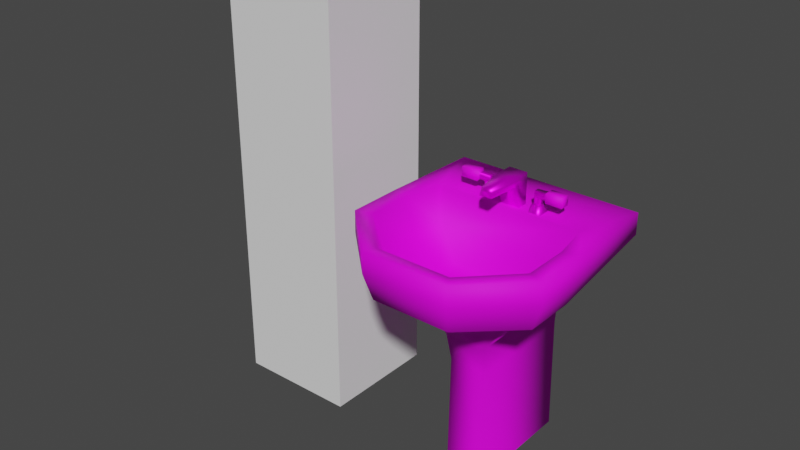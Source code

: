 # Source: sink.blend  (saved by Blender 3.2.14; exported with 4.5.12 LTS)
import bpy
from mathutils import Matrix  # noqa: F401  (used for matrix-valued properties, if any)

bpy.ops.wm.read_factory_settings(use_empty=True)
scene = bpy.context.scene
scene.name = 'Scene'

# ---- collections
col_collection = bpy.data.collections.new('Collection'); scene.collection.children.link(col_collection)

# ---- images (referenced by path relative to the original .blend; pixels are not part of the script)
import os
ASSET_DIR = os.environ.get("B2B_ASSET_DIR", "")  # directory of the original .blend (textures are referenced by path, not embedded)
HERE = os.path.dirname(os.path.abspath(__file__))  # packed textures are extracted next to this script under _unpacked/

def load_image(name, relpath, width, height, colorspace="sRGB"):
    """Load a texture the original file referenced (path relative to the .blend, or extracted next to this script)."""
    p = next((c for c in (os.path.join(HERE, relpath), os.path.join(ASSET_DIR, relpath)) if relpath and os.path.exists(c)), "")
    if p:
        img = bpy.data.images.load(p, check_existing=True)
        img.name = name
    else:  # same state as the original file: an image datablock whose file is absent (Cycles renders it pink)
        img = bpy.data.images.new(name, width, height)
        img.source = "FILE"
        img.filepath = "//" + (relpath or name)
    img.colorspace_settings.name = colorspace
    return img
img_sink_uv_map_psd = load_image('sink_uv_map.psd', 'sink_uv_map.psd', 1024, 1024, 'sRGB')

# ---- materials (node trees are filled in below, after node groups)
mat_sink_ceramic = bpy.data.materials.new('Sink-Ceramic')
mat_sink_ceramic.use_transparent_shadow = False
mat_sink_metal = bpy.data.materials.new('Sink-Metal')
mat_sink_metal.use_transparent_shadow = False

# ---- material node trees
mat_sink_ceramic.use_nodes = True; mat_sink_ceramic.node_tree.nodes.clear()
_N = mat_sink_ceramic.node_tree.nodes; _L = mat_sink_ceramic.node_tree.links
n0 = _N.new('ShaderNodeBsdfPrincipled'); n0.name = 'Principled BSDF'; n0.location = (10, 300)
n0.distribution = 'GGX'
n0.subsurface_method = 'RANDOM_WALK_SKIN'
n0.inputs[2].default_value = 0.6818
n0.inputs[3].default_value = 1.45
n0.inputs[13].default_value = 0.2318
n0.inputs[27].default_value = (0.0, 0.0, 0.0, 1.0)
n0.inputs[28].default_value = 1.0
n1 = _N.new('ShaderNodeOutputMaterial'); n1.name = 'Material Output'; n1.location = (300, 300)
n2 = _N.new('ShaderNodeTexImage'); n2.name = 'Image Texture'; n2.location = (-345, 210)
n2.image = img_sink_uv_map_psd
_L.new(n0.outputs[0], n1.inputs[0])
_L.new(n2.outputs[0], n0.inputs[0])
n1.is_active_output = True
mat_sink_metal.use_nodes = True; mat_sink_metal.node_tree.nodes.clear()
_N = mat_sink_metal.node_tree.nodes; _L = mat_sink_metal.node_tree.links
n0 = _N.new('ShaderNodeBsdfPrincipled'); n0.name = 'Principled BSDF'; n0.location = (10, 300)
n0.distribution = 'GGX'
n0.subsurface_method = 'RANDOM_WALK_SKIN'
n0.inputs[1].default_value = 0.6409
n0.inputs[2].default_value = 0.3409
n0.inputs[3].default_value = 1.45
n0.inputs[13].default_value = 0.2364
n0.inputs[27].default_value = (0.0, 0.0, 0.0, 1.0)
n0.inputs[28].default_value = 1.0
n1 = _N.new('ShaderNodeOutputMaterial'); n1.name = 'Material Output'; n1.location = (300, 300)
n2 = _N.new('ShaderNodeTexImage'); n2.name = 'Image Texture'; n2.location = (-335, 178)
n2.image = img_sink_uv_map_psd
_L.new(n0.outputs[0], n1.inputs[0])
_L.new(n2.outputs[0], n0.inputs[0])
n1.is_active_output = True

# ---- world
world_world = bpy.data.worlds.new('World'); scene.world = world_world
world_world.use_nodes = True; world_world.node_tree.nodes.clear()
_N = world_world.node_tree.nodes; _L = world_world.node_tree.links
n0 = _N.new('ShaderNodeOutputWorld'); n0.name = 'World Output'; n0.location = (300, 300)
n1 = _N.new('ShaderNodeBackground'); n1.name = 'Background'; n1.location = (10, 300)
n1.inputs[0].default_value = (0.05088, 0.05088, 0.05088, 1.0)
_L.new(n1.outputs[0], n0.inputs[0])
n0.is_active_output = True
world_world.color = (0.05088, 0.05088, 0.05088)
world_world.use_sun_shadow = False
world_world.sun_shadow_jitter_overblur = 0.0

# ---- meshes
me_cube_001 = bpy.data.meshes.new('Cube.001')
me_cube_001.from_pydata([(-0.08402, -0.236, -0.002652), (-0.08402, 0.2203, -0.002652), (0.08402, -0.236, -0.002652), (0.08402, 0.2203, -0.002652), (-0.0763, -0.236, 0.4689), (-0.0763, 0.2203, 0.4689), (0.0763, 0.2203, 0.4689), (0.0763, -0.236, 0.4689), (-0.08163, -0.2617, 0.5851), (-0.08431, 0.2203, 0.5851), (0.08163, -0.2617, 0.5851), (0.08431, 0.2203, 0.5851), (-0.1265, -0.3233, 0.7321), (-0.1861, -0.2721, 0.7321), (-0.1861, -0.1122, 0.7321), (-0.1356, 0.2203, 0.7321), (0.1861, -0.2721, 0.7321), (0.1265, -0.3233, 0.7321), (0.1356, 0.2203, 0.7321), (0.1861, -0.1122, 0.7321), (-0.1574, -0.5719, 0.8425), (-0.3544, -0.3878, 0.8425), (-0.3544, -0.1888, 0.8425), (-0.3056, 0.2203, 0.8425), (0.3544, -0.3878, 0.8425), (0.1574, -0.5719, 0.8425), (0.3056, 0.2203, 0.8425), (0.3544, -0.1888, 0.8425), (-0.0768, -0.3511, 0.7892), (-0.1677, -0.2851, 0.7892), (-0.1677, -0.1917, 0.7892), (-0.1532, -0.1214, 0.7892), (0.1677, -0.2851, 0.7892), (0.0768, -0.3511, 0.7892), (0.1532, -0.1214, 0.7892), (0.1677, -0.1917, 0.7892), (-0.1738, -0.6055, 0.9482), (-0.3914, -0.3968, 0.9482), (-0.3914, -0.1771, 0.9482), (-0.377, 0.2203, 0.9482), (0.3914, -0.3968, 0.9482), (0.1738, -0.6055, 0.9482), (0.377, 0.2203, 0.9482), (0.3914, -0.1771, 0.9482), (-0.1288, -0.5166, 0.8998), (-0.2811, -0.3682, 0.8998), (-0.2811, -0.2096, 0.8998), (-0.2569, -0.07632, 0.8998), (0.2811, -0.3682, 0.8998), (0.1288, -0.5166, 0.8998), (0.2569, -0.07632, 0.8998), (0.2811, -0.2096, 0.8998), (-0.1738, -0.6055, 1.035), (-0.3914, -0.3968, 1.035), (-0.3914, -0.1771, 1.035), (-0.377, 0.2203, 1.035), (0.3914, -0.3968, 1.035), (0.1738, -0.6055, 1.035), (0.377, 0.2203, 1.035), (0.3914, -0.1771, 1.035), (-0.1492, -0.5575, 1.035), (-0.3258, -0.3772, 1.035), (-0.3258, -0.1934, 1.035), (-0.2977, -0.03586, 1.035), (0.3258, -0.3772, 1.035), (0.1492, -0.5575, 1.035), (0.2977, -0.03586, 1.035), (0.3258, -0.1934, 1.035), (0.08639, -0.01711, 1.065), (0.08639, 0.02053, 1.065), (0.07976, -0.02373, 1.028), (0.07976, 0.02715, 1.028), (0.124, -0.01711, 1.065), (0.124, 0.02053, 1.065), (0.1306, -0.02373, 1.028), (0.1306, 0.02715, 1.028), (0.09394, -0.009549, 1.095), (0.09394, 0.01297, 1.095), (0.09394, -0.009549, 1.054), (0.09394, 0.01297, 1.054), (0.1165, -0.009549, 1.095), (0.1165, 0.01297, 1.095), (0.1165, -0.009549, 1.054), (0.1165, 0.01297, 1.054), (0.09401, -0.009549, 1.095), (0.09401, 0.01297, 1.095), (0.1385, -0.01092, 1.093), (0.1385, 0.01434, 1.093), (0.09401, -0.009549, 1.117), (0.09401, 0.01297, 1.117), (0.1385, -0.01092, 1.118), (0.1385, 0.01434, 1.118), (0.1452, -0.01777, 1.086), (0.1452, 0.02119, 1.086), (0.1452, -0.01777, 1.125), (0.1452, 0.02119, 1.125), (0.2111, -0.01777, 1.086), (0.2111, 0.02119, 1.086), (0.2111, -0.01777, 1.125), (0.2111, 0.02119, 1.125), (-0.08639, -0.01711, 1.065), (-0.08639, 0.02053, 1.065), (-0.07976, -0.02373, 1.028), (-0.07976, 0.02715, 1.028), (-0.124, -0.01711, 1.065), (-0.124, 0.02053, 1.065), (-0.1306, -0.02373, 1.028), (-0.1306, 0.02715, 1.028), (-0.09394, -0.009549, 1.095), (-0.09394, 0.01297, 1.095), (-0.09394, -0.009549, 1.054), (-0.09394, 0.01297, 1.054), (-0.1165, -0.009549, 1.095), (-0.1165, 0.01297, 1.095), (-0.1165, -0.009549, 1.054), (-0.1165, 0.01297, 1.054), (-0.09401, -0.009549, 1.095), (-0.09401, 0.01297, 1.095), (-0.1385, -0.01092, 1.093), (-0.1385, 0.01434, 1.093), (-0.09401, -0.009549, 1.117), (-0.09401, 0.01297, 1.117), (-0.1385, -0.01092, 1.118), (-0.1385, 0.01434, 1.118), (-0.1452, -0.01777, 1.086), (-0.1452, 0.02119, 1.086), (-0.1452, -0.01777, 1.125), (-0.1452, 0.02119, 1.125), (-0.2111, -0.01777, 1.086), (-0.2111, 0.02119, 1.086), (-0.2111, -0.01777, 1.125), (-0.2111, 0.02119, 1.125), (-0.03754, -0.01533, 1.031), (-0.03754, -0.04923, 1.125), (-0.03754, 0.02691, 1.031), (-0.03754, 0.02691, 1.125), (0.03754, -0.01533, 1.031), (0.03754, -0.04923, 1.125), (0.03754, 0.02691, 1.031), (0.03754, 0.02691, 1.125), (-0.03754, -0.04923, 1.158), (-0.03754, 0.02691, 1.158), (0.03754, 0.02691, 1.158), (0.03754, -0.04923, 1.158), (0.02112, -0.1625, 1.119), (-0.02112, -0.1625, 1.119), (0.02112, -0.1625, 1.152), (-0.02112, -0.1625, 1.152), (-0.009705, -0.143, 0.7863), (-0.03786, -0.1627, 0.7863), (-0.04384, -0.1965, 0.7863), (-0.02414, -0.2247, 0.7863), (0.009705, -0.2307, 0.7863), (0.03786, -0.211, 0.7863), (0.04384, -0.1771, 0.7863), (0.02414, -0.149, 0.7863), (-0.009705, -0.143, 0.793), (-0.03786, -0.1627, 0.793), (-0.04384, -0.1965, 0.793), (-0.02414, -0.2247, 0.793), (0.009705, -0.2307, 0.793), (0.03786, -0.211, 0.793), (0.04384, -0.1771, 0.793), (0.02414, -0.149, 0.793), (7.212e-10, -0.1868, 0.793)], [], [(11, 19, 16, 10), (8, 13, 14, 9), (9, 15, 18, 11), (2, 7, 4, 0), (3, 6, 7, 2), (1, 5, 6, 3), (0, 4, 5, 1), (12, 13, 8), (14, 15, 9), (16, 17, 10), (18, 19, 11), (10, 17, 12, 8), (7, 10, 8, 4), (4, 8, 9, 5), (5, 9, 11, 6), (6, 11, 10, 7), (18, 15, 23, 26), (19, 18, 26, 27), (16, 19, 27, 24), (13, 12, 20, 21), (21, 20, 36, 37), (26, 23, 39, 42), (35, 32, 48, 51), (24, 27, 43, 40), (29, 30, 46, 45), (22, 21, 37, 38), (33, 28, 44, 49), (20, 25, 41, 36), (15, 14, 22, 23), (12, 17, 25, 20), (28, 33, 32, 29), (29, 32, 35, 30), (17, 16, 24, 25), (14, 13, 21, 22), (30, 35, 34, 31), (51, 48, 64, 67), (38, 37, 53, 54), (36, 41, 57, 52), (46, 62, 61, 45), (43, 42, 58, 59), (41, 40, 56, 57), (31, 34, 50, 47), (28, 29, 45, 44), (23, 22, 38, 39), (30, 31, 47, 46), (25, 24, 40, 41), (32, 33, 49, 48), (27, 26, 42, 43), (34, 35, 51, 50), (60, 61, 53, 52), (62, 63, 55, 54), (64, 65, 57, 56), (66, 67, 59, 58), (65, 60, 52, 57), (61, 62, 54, 53), (67, 64, 56, 59), (63, 66, 58, 55), (40, 43, 59, 56), (45, 61, 60, 44), (37, 36, 52, 53), (51, 67, 66, 50), (39, 38, 54, 55), (39, 55, 58, 42), (47, 50, 66, 63), (44, 60, 65, 49), (47, 63, 62, 46), (49, 65, 64, 48), (68, 69, 71, 70), (74, 75, 73, 72), (72, 73, 69, 68), (70, 74, 72, 68), (75, 71, 69, 73), (76, 77, 79, 78), (82, 83, 81, 80), (78, 82, 80, 76), (83, 79, 77, 81), (84, 85, 87, 86), (87, 91, 95, 93), (90, 91, 89, 88), (88, 89, 85, 84), (86, 90, 88, 84), (91, 87, 85, 89), (93, 95, 99, 97), (86, 87, 93, 92), (91, 90, 94, 95), (90, 86, 92, 94), (96, 97, 99, 98), (92, 93, 97, 96), (95, 94, 98, 99), (94, 92, 96, 98), (100, 101, 103, 102), (106, 107, 105, 104), (104, 105, 101, 100), (102, 106, 104, 100), (107, 103, 101, 105), (108, 109, 111, 110), (114, 115, 113, 112), (110, 114, 112, 108), (115, 111, 109, 113), (116, 117, 119, 118), (119, 123, 127, 125), (122, 123, 121, 120), (120, 121, 117, 116), (118, 122, 120, 116), (123, 119, 117, 121), (125, 127, 131, 129), (118, 119, 125, 124), (123, 122, 126, 127), (122, 118, 124, 126), (128, 129, 131, 130), (124, 125, 129, 128), (127, 126, 130, 131), (126, 124, 128, 130), (132, 133, 135, 134), (134, 135, 139, 138), (138, 139, 137, 136), (136, 137, 133, 132), (139, 135, 141, 142), (142, 141, 140, 143), (137, 139, 142, 143), (135, 133, 140, 141), (137, 143, 146, 144), (145, 144, 146, 147), (140, 133, 145, 147), (143, 140, 147, 146), (133, 137, 144, 145), (148, 155, 163, 156), (154, 153, 161, 162), (152, 151, 159, 160), (150, 149, 157, 158), (155, 154, 162, 163), (153, 152, 160, 161), (151, 150, 158, 159), (149, 148, 156, 157), (156, 163, 164, 157), (163, 162, 161, 164), (157, 164, 159, 158), (164, 161, 160, 159)])
me_cube_001.polygons.foreach_set('use_smooth', [True] * 138)
me_cube_001.polygons.foreach_set('material_index', [0, 0, 0, 0, 0, 0, 0, 0, 0, 0, 0, 0, 0, 0, 0, 0, 0, 0, 0, 0, 0, 0, 0, 0, 0, 0, 0, 0, 0, 0, 0, 0, 0, 0, 0, 0, 0, 0, 0, 0, 0, 0, 0, 0, 0, 0, 0, 0, 0, 0, 0, 0, 0, 0, 0, 0, 0, 0, 0, 0, 0, 0, 0, 0, 0, 0, 0, 1, 1, 1, 1, 1, 1, 1, 1, 1, 1, 0, 1, 1, 1, 1, 0, 0, 0, 0, 0, 0, 0, 0, 1, 1, 1, 1, 1, 1, 1, 1, 1, 1, 0, 1, 1, 1, 1, 0, 0, 0, 0, 0, 0, 0, 0, 1, 1, 1, 1, 1, 1, 1, 1, 1, 1, 1, 1, 0, 1, 1, 1, 1, 1, 1, 1, 1, 1, 1, 1, 1])
_uv = me_cube_001.uv_layers.new(name='UVMap')
_uv.uv.foreach_set('vector', [0.4422, 0.2595, 0.572, 0.3297, 0.6345, 0.3299, 0.6307, 0.2594, 0.6307, 0.2594, 0.6345, 0.3299, 0.572, 0.3297, 0.4422, 0.2595, 0.2885, 0.2094, 0.3308, 0.1947, 0.3308, 0.2727, 0.2885, 0.2579, 0.3214, 0.168, 0.1371, 0.165, 0.1371, 0.1053, 0.3214, 0.1023, 0.4422, 0.02956, 0.4422, 0.2139, 0.6206, 0.2139, 0.6206, 0.02956, 0.1193, 0.2095, 0.255, 0.2117, 0.255, 0.2556, 0.1193, 0.2579, 0.6206, 0.02956, 0.6206, 0.2139, 0.4422, 0.2139, 0.4422, 0.02956, 0.02826, 0.08573, 0.03765, 0.05649, 0.09059, 0.1033, 0.572, 0.3297, 0.4409, 0.3203, 0.4422, 0.2595, 0.03765, 0.2139, 0.02826, 0.1846, 0.09059, 0.1671, 0.4409, 0.3203, 0.572, 0.3297, 0.4422, 0.2595, 0.09059, 0.1671, 0.02826, 0.1846, 0.02826, 0.08573, 0.09059, 0.1033, 0.1371, 0.165, 0.09059, 0.1671, 0.09059, 0.1033, 0.1371, 0.1053, 0.6206, 0.2139, 0.6307, 0.2594, 0.4422, 0.2595, 0.4422, 0.2139, 0.255, 0.2117, 0.2885, 0.2094, 0.2885, 0.2579, 0.255, 0.2556, 0.4422, 0.2139, 0.4422, 0.2595, 0.6307, 0.2594, 0.6206, 0.2139, 0.3308, 0.2727, 0.3308, 0.1947, 0.3625, 0.1457, 0.3626, 0.3216, 0.7659, 0.8184, 0.6342, 0.8095, 0.6389, 0.889, 0.7993, 0.8953, 0.8289, 0.8159, 0.7659, 0.8184, 0.7993, 0.8953, 0.8767, 0.8935, 0.818, 0.5215, 0.8029, 0.5525, 0.6993, 0.553, 0.7388, 0.4572, 0.7388, 0.4572, 0.6993, 0.553, 0.6588, 0.5439, 0.6981, 0.4327, 0.3626, 0.3216, 0.3625, 0.1457, 0.3929, 0.1252, 0.3929, 0.3422, 0.402, 0.6326, 0.401, 0.5819, 0.4759, 0.5578, 0.4767, 0.6511, 0.8767, 0.8935, 0.7993, 0.8953, 0.7951, 0.9388, 0.8811, 0.9376, 0.2301, 0.582, 0.2324, 0.6316, 0.1539, 0.6454, 0.1558, 0.5517, 0.7994, 0.8953, 0.8768, 0.8936, 0.8811, 0.9376, 0.7951, 0.9388, 0.3562, 0.5487, 0.2752, 0.5492, 0.2435, 0.4675, 0.3893, 0.4674, 0.6993, 0.553, 0.6958, 0.6596, 0.6563, 0.668, 0.6588, 0.5439, 0.6343, 0.8094, 0.7661, 0.8184, 0.7994, 0.8953, 0.6389, 0.8889, 0.8029, 0.5525, 0.8043, 0.6623, 0.6958, 0.6596, 0.6993, 0.553, 0.2752, 0.5492, 0.3562, 0.5487, 0.401, 0.5819, 0.2301, 0.582, 0.2301, 0.582, 0.401, 0.5819, 0.402, 0.6326, 0.2324, 0.6316, 0.8043, 0.6623, 0.818, 0.695, 0.7329, 0.7563, 0.6958, 0.6596, 0.7661, 0.8184, 0.829, 0.8159, 0.8768, 0.8936, 0.7994, 0.8953, 0.2324, 0.6316, 0.402, 0.6326, 0.3823, 0.6649, 0.2492, 0.6651, 0.4767, 0.6511, 0.4759, 0.5578, 0.5441, 0.5419, 0.548, 0.6683, 0.7951, 0.9388, 0.8811, 0.9376, 0.8815, 0.9717, 0.7954, 0.9728, 0.6588, 0.5439, 0.6563, 0.668, 0.6234, 0.6733, 0.625, 0.5382, 0.1539, 0.6454, 0.08262, 0.6687, 0.08051, 0.5368, 0.1558, 0.5517, 0.7951, 0.9388, 0.6398, 0.9388, 0.6398, 0.9729, 0.7953, 0.9729, 0.6563, 0.668, 0.6915, 0.7787, 0.6582, 0.7888, 0.6234, 0.6733, 0.2492, 0.6651, 0.3823, 0.6649, 0.457, 0.7251, 0.1807, 0.7243, 0.2752, 0.5492, 0.2301, 0.582, 0.1558, 0.5517, 0.2435, 0.4675, 0.6389, 0.8889, 0.7994, 0.8953, 0.7951, 0.9388, 0.6399, 0.9388, 0.2324, 0.6316, 0.2492, 0.6651, 0.1807, 0.7243, 0.1539, 0.6454, 0.6958, 0.6596, 0.7329, 0.7563, 0.6915, 0.7787, 0.6563, 0.668, 0.401, 0.5819, 0.3562, 0.5487, 0.3893, 0.4674, 0.4759, 0.5578, 0.7993, 0.8953, 0.6389, 0.889, 0.6398, 0.9388, 0.7951, 0.9388, 0.3823, 0.6649, 0.402, 0.6326, 0.4767, 0.6511, 0.457, 0.7251, 0.2049, 0.4022, 0.07487, 0.5349, 0.0266, 0.5205, 0.1868, 0.3668, 0.07487, 0.6703, 0.09553, 0.7863, 0.03719, 0.9749, 0.0266, 0.6823, 0.5547, 0.5349, 0.4247, 0.4022, 0.4427, 0.3668, 0.603, 0.5205, 0.534, 0.7863, 0.5547, 0.6703, 0.603, 0.6823, 0.5924, 0.9749, 0.4247, 0.4022, 0.2049, 0.4022, 0.1868, 0.3668, 0.4427, 0.3668, 0.07487, 0.5349, 0.07487, 0.6703, 0.0266, 0.6823, 0.0266, 0.5205, 0.5547, 0.6703, 0.5547, 0.5349, 0.603, 0.5205, 0.603, 0.6823, 0.09553, 0.7863, 0.534, 0.7863, 0.5924, 0.9749, 0.03719, 0.9749, 0.8811, 0.9376, 0.7951, 0.9388, 0.7953, 0.9729, 0.8815, 0.9717, 0.1558, 0.5517, 0.08051, 0.5368, 0.2099, 0.4076, 0.2435, 0.4675, 0.6981, 0.4327, 0.6588, 0.5439, 0.625, 0.5382, 0.6635, 0.4208, 0.4767, 0.6511, 0.548, 0.6683, 0.526, 0.7813, 0.457, 0.7251, 0.6399, 0.9388, 0.7951, 0.9388, 0.7954, 0.9728, 0.6399, 0.9728, 0.3929, 0.1252, 0.418, 0.1252, 0.418, 0.3422, 0.3929, 0.3422, 0.1807, 0.7243, 0.457, 0.7251, 0.526, 0.7813, 0.101, 0.7802, 0.2435, 0.4675, 0.2099, 0.4076, 0.422, 0.4099, 0.3893, 0.4674, 0.1807, 0.7243, 0.101, 0.7802, 0.08262, 0.6687, 0.1539, 0.6454, 0.3893, 0.4674, 0.422, 0.4099, 0.5441, 0.5419, 0.4759, 0.5578, 0.7873, 0.2594, 0.8324, 0.2594, 0.8324, 0.2933, 0.7873, 0.2933, 0.7423, 0.2933, 0.6972, 0.2933, 0.6972, 0.2594, 0.7423, 0.2594, 0.919, 0.04532, 0.8857, 0.04532, 0.8857, 0.01201, 0.919, 0.01201, 0.7873, 0.2933, 0.7423, 0.2933, 0.7423, 0.2594, 0.7873, 0.2594, 0.6972, 0.2933, 0.6522, 0.2933, 0.6522, 0.2594, 0.6972, 0.2594, 0.944, 0.6198, 0.944, 0.5999, 0.9804, 0.5999, 0.9804, 0.6198, 0.9804, 0.6398, 0.9804, 0.6597, 0.944, 0.6597, 0.944, 0.6398, 0.9804, 0.6198, 0.9804, 0.6398, 0.944, 0.6398, 0.944, 0.6198, 0.9804, 0.6597, 0.9804, 0.6796, 0.944, 0.6796, 0.944, 0.6597, 0.9808, 0.7517, 0.9808, 0.7714, 0.9414, 0.7714, 0.9414, 0.7517, 0.6509, 0.153, 0.695, 0.153, 0.695, 0.1652, 0.6509, 0.1652, 0.9414, 0.7319, 0.9414, 0.7122, 0.9808, 0.7122, 0.9808, 0.7319, 0.9314, 0.7112, 0.9114, 0.7112, 0.9114, 0.6913, 0.9314, 0.6913, 0.9414, 0.7517, 0.9414, 0.7319, 0.9808, 0.7319, 0.9808, 0.7517, 0.9414, 0.7122, 0.9414, 0.6925, 0.9808, 0.6925, 0.9808, 0.7122, 0.6509, 0.1652, 0.695, 0.1652, 0.695, 0.2329, 0.6509, 0.2329, 0.7832, 0.153, 0.8273, 0.153, 0.8273, 0.1652, 0.7832, 0.1652, 0.695, 0.153, 0.7391, 0.153, 0.7391, 0.1652, 0.695, 0.1652, 0.7391, 0.153, 0.7832, 0.153, 0.7832, 0.1652, 0.7391, 0.1652, 0.9813, 0.0132, 0.9813, 0.04769, 0.9468, 0.04769, 0.9468, 0.0132, 0.7832, 0.1652, 0.8273, 0.1652, 0.8273, 0.2329, 0.7832, 0.2329, 0.695, 0.1652, 0.7391, 0.1652, 0.7391, 0.2329, 0.695, 0.2329, 0.7391, 0.1652, 0.7832, 0.1652, 0.7832, 0.2329, 0.7391, 0.2329, 0.7873, 0.2594, 0.8324, 0.2594, 0.8324, 0.2933, 0.7873, 0.2933, 0.7423, 0.2933, 0.6972, 0.2933, 0.6972, 0.2594, 0.7423, 0.2594, 0.8857, 0.01201, 0.919, 0.01201, 0.919, 0.04532, 0.8857, 0.04532, 0.7873, 0.2933, 0.7423, 0.2933, 0.7423, 0.2594, 0.7873, 0.2594, 0.6972, 0.2933, 0.6522, 0.2933, 0.6522, 0.2594, 0.6972, 0.2594, 0.944, 0.6198, 0.944, 0.5999, 0.9804, 0.5999, 0.9804, 0.6198, 0.9804, 0.6398, 0.9804, 0.6597, 0.944, 0.6597, 0.944, 0.6398, 0.9804, 0.6198, 0.9804, 0.6398, 0.944, 0.6398, 0.944, 0.6198, 0.9804, 0.6597, 0.9804, 0.6796, 0.944, 0.6796, 0.944, 0.6597, 0.9811, 0.7522, 0.9811, 0.7721, 0.9416, 0.7721, 0.9416, 0.7522, 0.6506, 0.1528, 0.6948, 0.1528, 0.6948, 0.165, 0.6506, 0.165, 0.9416, 0.7322, 0.9416, 0.7123, 0.9811, 0.7123, 0.9811, 0.7322, 0.9314, 0.6913, 0.9314, 0.7112, 0.9114, 0.7112, 0.9114, 0.6913, 0.9416, 0.7522, 0.9416, 0.7322, 0.9811, 0.7322, 0.9811, 0.7522, 0.9416, 0.7123, 0.9416, 0.6924, 0.9811, 0.6924, 0.9811, 0.7123, 0.6506, 0.165, 0.6948, 0.165, 0.6948, 0.2329, 0.6506, 0.2329, 0.7831, 0.1528, 0.8273, 0.1528, 0.8273, 0.165, 0.7831, 0.165, 0.6948, 0.1528, 0.739, 0.1528, 0.739, 0.165, 0.6948, 0.165, 0.739, 0.1528, 0.7831, 0.1528, 0.7831, 0.165, 0.739, 0.165, 0.9813, 0.0132, 0.9813, 0.04769, 0.9468, 0.04769, 0.9468, 0.0132, 0.7831, 0.165, 0.8273, 0.165, 0.8273, 0.2329, 0.7831, 0.2329, 0.6948, 0.165, 0.739, 0.165, 0.739, 0.2329, 0.6948, 0.2329, 0.739, 0.165, 0.7831, 0.165, 0.7831, 0.2329, 0.739, 0.2329, 0.8655, 0.4399, 0.9492, 0.47, 0.9492, 0.4025, 0.8655, 0.4025, 0.6408, 0.05796, 0.7245, 0.05796, 0.7245, 0.1244, 0.6408, 0.1244, 0.8655, 0.4025, 0.9492, 0.4025, 0.9492, 0.47, 0.8655, 0.4399, 0.9336, 0.4929, 0.9336, 0.5818, 0.8672, 0.5818, 0.8672, 0.4929, 0.7245, 0.1244, 0.7245, 0.05796, 0.7535, 0.05796, 0.7535, 0.1244, 0.7535, 0.1244, 0.7535, 0.05796, 0.8209, 0.05796, 0.8209, 0.1244, 0.9492, 0.47, 0.9492, 0.4025, 0.9782, 0.4025, 0.9782, 0.47, 0.9492, 0.4025, 0.9492, 0.47, 0.9782, 0.47, 0.9782, 0.4025, 0.9492, 0.47, 0.9782, 0.47, 0.9729, 0.5713, 0.9439, 0.5713, 0.9504, 0.07249, 0.9504, 0.1099, 0.9213, 0.1099, 0.9213, 0.07249, 0.9782, 0.47, 0.9492, 0.47, 0.9439, 0.5713, 0.9729, 0.5713, 0.8209, 0.1244, 0.8209, 0.05796, 0.9213, 0.07249, 0.9213, 0.1099, 0.947, 0.1342, 0.947, 0.2007, 0.8466, 0.1861, 0.8466, 0.1487, 0.9554, 0.3473, 0.9131, 0.3663, 0.9124, 0.3568, 0.9483, 0.3411, 0.8697, 0.3498, 0.8507, 0.3074, 0.8601, 0.3067, 0.8759, 0.3426, 0.8672, 0.264, 0.9096, 0.245, 0.9102, 0.2545, 0.8744, 0.2702, 0.9529, 0.2615, 0.9719, 0.3039, 0.9625, 0.3046, 0.9467, 0.2687, 0.9131, 0.3663, 0.8697, 0.3498, 0.8759, 0.3426, 0.9124, 0.3568, 0.8507, 0.3074, 0.8672, 0.264, 0.8744, 0.2702, 0.8601, 0.3067, 0.9096, 0.245, 0.9529, 0.2615, 0.9467, 0.2687, 0.9102, 0.2545, 0.9719, 0.3039, 0.9554, 0.3473, 0.9483, 0.3411, 0.9625, 0.3046, 0.9483, 0.3411, 0.9124, 0.3568, 0.9113, 0.3056, 0.9625, 0.3046, 0.9124, 0.3568, 0.8759, 0.3426, 0.8601, 0.3067, 0.9113, 0.3056, 0.9625, 0.3046, 0.9113, 0.3056, 0.9102, 0.2545, 0.9467, 0.2687, 0.9113, 0.3056, 0.8601, 0.3067, 0.8744, 0.2702, 0.9102, 0.2545])
me_cube_001.materials.append(mat_sink_ceramic)
me_cube_001.materials.append(mat_sink_metal)
me_cube_001.update()
me_cube = bpy.data.meshes.new('Cube')
me_cube.from_pydata([(-1.0, -1.0, 1.192e-07), (-1.0, -1.0, 2.0), (-1.0, 1.0, 1.192e-07), (-1.0, 1.0, 2.0), (1.0, -1.0, 1.192e-07), (1.0, -1.0, 2.0), (1.0, 1.0, 1.192e-07), (1.0, 1.0, 2.0)], [], [(0, 1, 3, 2), (2, 3, 7, 6), (6, 7, 5, 4), (4, 5, 1, 0), (2, 6, 4, 0), (7, 3, 1, 5)])
_uv = me_cube.uv_layers.new(name='UVMap')
_uv.uv.foreach_set('vector', [0.375, 0.0, 0.625, 0.0, 0.625, 0.25, 0.375, 0.25, 0.375, 0.25, 0.625, 0.25, 0.625, 0.5, 0.375, 0.5, 0.375, 0.5, 0.625, 0.5, 0.625, 0.75, 0.375, 0.75, 0.375, 0.75, 0.625, 0.75, 0.625, 1.0, 0.375, 1.0, 0.125, 0.5, 0.375, 0.5, 0.375, 0.75, 0.125, 0.75, 0.625, 0.5, 0.875, 0.5, 0.875, 0.75, 0.625, 0.75])
me_cube.update()

# ---- objects
ob_bowl = bpy.data.objects.new('bowl', me_cube_001)
ob_cube_003 = bpy.data.objects.new('Cube.003', me_cube)

# ---- transforms, parenting, visibility, modifiers, constraints
ob_bowl.location = (0.0, 0.0, 0.0)
ob_cube_003.location = (-0.8791, 0.0, 0.0)
ob_cube_003.scale = (0.25, 0.25, 0.9)

# ---- collection membership
col_collection.objects.link(ob_bowl)
col_collection.objects.link(ob_cube_003)

# ---- scene / render settings (as saved in the file)
scene.frame_start = 1; scene.frame_end = 250; scene.frame_set(1)
scene.render.engine = 'BLENDER_EEVEE_NEXT'
scene.cycles.sampling_pattern = 'TABULATED_SOBOL'
scene.cycles.use_light_tree = False
scene.view_settings.view_transform = 'Filmic'
bpy.context.view_layer.update()

# ---- added for rendering (the .blend has no active camera and no usable light): camera, sun
cam_auto = bpy.data.cameras.new('AutoCamera')
cam_auto.lens = 50.0
cam_auto.sensor_width = 36.0
cam_auto.clip_end = 1000.0
ob_auto_camera = bpy.data.objects.new('AutoCamera', cam_auto)
scene.collection.objects.link(ob_auto_camera)
ob_auto_camera.location = (1.95219, -2.96302, 2.7555)
ob_auto_camera.rotation_euler = (1.09748, -7.21219e-08, 0.694738)
scene.camera = ob_auto_camera
light_auto_sun = bpy.data.lights.new('AutoSun', 'SUN')
light_auto_sun.energy = 3.0
light_auto_sun.angle = 0.0523599
ob_auto_sun = bpy.data.objects.new('AutoSun', light_auto_sun)
scene.collection.objects.link(ob_auto_sun)
ob_auto_sun.rotation_euler = (0.872665, 0.174533, 0.523599)
bpy.context.view_layer.update()

